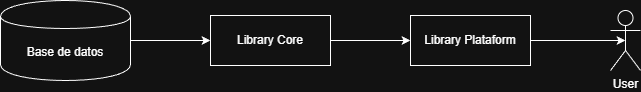

The diagram above was exported from draw.io. Its source (the exported page's mxGraphModel, read from the mxfile embedded in the PNG):
<mxGraphModel dx="1186" dy="673" grid="1" gridSize="10" guides="1" tooltips="1" connect="1" arrows="1" fold="1" page="1" pageScale="1" pageWidth="1390" pageHeight="980" math="0" shadow="0">
  <root>
    <mxCell id="0" />
    <mxCell id="1" parent="0" />
    <mxCell id="KQuX-DxW2cDsQ0N_NkFu-5" edge="1" parent="1" source="KQuX-DxW2cDsQ0N_NkFu-1" style="edgeStyle=orthogonalEdgeStyle;rounded=0;orthogonalLoop=1;jettySize=auto;html=1;exitX=1;exitY=0.5;exitDx=0;exitDy=0;entryX=0;entryY=0.5;entryDx=0;entryDy=0;" target="KQuX-DxW2cDsQ0N_NkFu-2">
      <mxGeometry relative="1" as="geometry" />
    </mxCell>
    <mxCell id="KQuX-DxW2cDsQ0N_NkFu-1" parent="1" style="shape=cylinder;whiteSpace=wrap;html=1;boundedLbl=1;backgroundOutline=1;" value="Base de datos" vertex="1">
      <mxGeometry height="80" width="130" x="190" y="520" as="geometry" />
    </mxCell>
    <mxCell id="KQuX-DxW2cDsQ0N_NkFu-6" edge="1" parent="1" source="KQuX-DxW2cDsQ0N_NkFu-2" style="edgeStyle=orthogonalEdgeStyle;rounded=0;orthogonalLoop=1;jettySize=auto;html=1;exitX=1;exitY=0.5;exitDx=0;exitDy=0;" target="KQuX-DxW2cDsQ0N_NkFu-3">
      <mxGeometry relative="1" as="geometry" />
    </mxCell>
    <mxCell id="KQuX-DxW2cDsQ0N_NkFu-2" parent="1" style="html=1;whiteSpace=wrap;" value="Library Core" vertex="1">
      <mxGeometry height="50" width="120" x="400" y="535" as="geometry" />
    </mxCell>
    <mxCell id="KQuX-DxW2cDsQ0N_NkFu-3" parent="1" style="html=1;whiteSpace=wrap;" value="Library Plataform" vertex="1">
      <mxGeometry height="50" width="120" x="600" y="535" as="geometry" />
    </mxCell>
    <mxCell id="KQuX-DxW2cDsQ0N_NkFu-4" parent="1" style="shape=umlActor;verticalLabelPosition=bottom;verticalAlign=top;html=1;" value="User" vertex="1">
      <mxGeometry height="60" width="30" x="800" y="530" as="geometry" />
    </mxCell>
    <mxCell id="KQuX-DxW2cDsQ0N_NkFu-7" edge="1" parent="1" source="KQuX-DxW2cDsQ0N_NkFu-3" style="edgeStyle=orthogonalEdgeStyle;rounded=0;orthogonalLoop=1;jettySize=auto;html=1;exitX=1;exitY=0.5;exitDx=0;exitDy=0;entryX=0.5;entryY=0.5;entryDx=0;entryDy=0;entryPerimeter=0;" target="KQuX-DxW2cDsQ0N_NkFu-4">
      <mxGeometry relative="1" as="geometry" />
    </mxCell>
  </root>
</mxGraphModel>